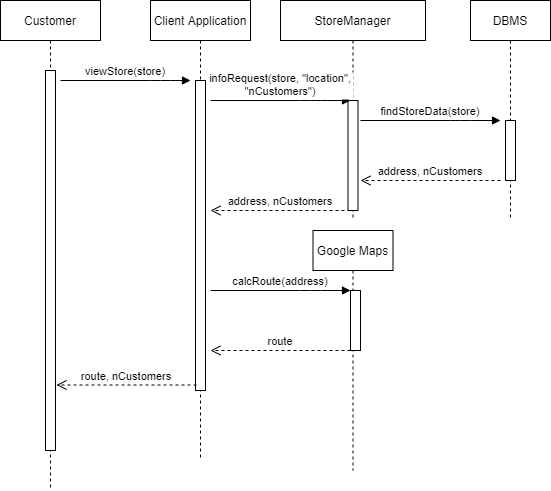

The diagram above was exported from draw.io. Its source (the exported page's mxGraphModel, read from the mxfile embedded in the PNG):
<mxGraphModel dx="1038" dy="647" grid="1" gridSize="10" guides="1" tooltips="1" connect="1" arrows="1" fold="1" page="1" pageScale="1" pageWidth="827" pageHeight="1169" math="0" shadow="0">
  <root>
    <mxCell id="0" />
    <mxCell id="1" parent="0" />
    <mxCell id="-PfJENZtedv4T7wmFbJl-3" value="Customer" style="shape=umlLifeline;perimeter=lifelinePerimeter;container=1;collapsible=0;recursiveResize=0;rounded=0;shadow=0;strokeWidth=1;" parent="1" vertex="1">
      <mxGeometry x="64" y="80" width="100" height="490" as="geometry" />
    </mxCell>
    <mxCell id="-PfJENZtedv4T7wmFbJl-4" value="" style="points=[];perimeter=orthogonalPerimeter;rounded=0;shadow=0;strokeWidth=1;" parent="-PfJENZtedv4T7wmFbJl-3" vertex="1">
      <mxGeometry x="45" y="70" width="10" height="380" as="geometry" />
    </mxCell>
    <mxCell id="-PfJENZtedv4T7wmFbJl-6" value="Client Application" style="shape=umlLifeline;perimeter=lifelinePerimeter;container=1;collapsible=0;recursiveResize=0;rounded=0;shadow=0;strokeWidth=1;" parent="1" vertex="1">
      <mxGeometry x="214" y="80" width="100" height="460" as="geometry" />
    </mxCell>
    <mxCell id="-PfJENZtedv4T7wmFbJl-7" value="" style="points=[];perimeter=orthogonalPerimeter;rounded=0;shadow=0;strokeWidth=1;" parent="-PfJENZtedv4T7wmFbJl-6" vertex="1">
      <mxGeometry x="45" y="80" width="10" height="310" as="geometry" />
    </mxCell>
    <mxCell id="-PfJENZtedv4T7wmFbJl-10" value="viewStore(store)" style="verticalAlign=bottom;endArrow=block;shadow=0;strokeWidth=1;" parent="1" edge="1">
      <mxGeometry relative="1" as="geometry">
        <mxPoint x="124" y="160" as="sourcePoint" />
        <mxPoint x="254" y="160" as="targetPoint" />
        <Array as="points">
          <mxPoint x="224" y="160" />
        </Array>
      </mxGeometry>
    </mxCell>
    <mxCell id="-PfJENZtedv4T7wmFbJl-11" value="StoreManager" style="shape=umlLifeline;perimeter=lifelinePerimeter;container=1;collapsible=0;recursiveResize=0;rounded=0;shadow=0;strokeWidth=1;" parent="1" vertex="1">
      <mxGeometry x="344" y="80" width="145" height="220" as="geometry" />
    </mxCell>
    <mxCell id="-PfJENZtedv4T7wmFbJl-12" value="" style="points=[];perimeter=orthogonalPerimeter;rounded=0;shadow=0;strokeWidth=1;" parent="-PfJENZtedv4T7wmFbJl-11" vertex="1">
      <mxGeometry x="67.5" y="100" width="10" height="110" as="geometry" />
    </mxCell>
    <mxCell id="-PfJENZtedv4T7wmFbJl-16" value="DBMS" style="shape=umlLifeline;perimeter=lifelinePerimeter;container=1;collapsible=0;recursiveResize=0;rounded=0;shadow=0;strokeWidth=1;" parent="1" vertex="1">
      <mxGeometry x="534" y="80" width="80" height="220" as="geometry" />
    </mxCell>
    <mxCell id="-PfJENZtedv4T7wmFbJl-17" value="" style="points=[];perimeter=orthogonalPerimeter;rounded=0;shadow=0;strokeWidth=1;" parent="-PfJENZtedv4T7wmFbJl-16" vertex="1">
      <mxGeometry x="35" y="120" width="10" height="60" as="geometry" />
    </mxCell>
    <mxCell id="-PfJENZtedv4T7wmFbJl-22" value="infoRequest(store, &quot;location&quot;, &#10;&quot;nCustomers&quot;)" style="verticalAlign=bottom;endArrow=block;shadow=0;strokeWidth=1;" parent="1" edge="1">
      <mxGeometry relative="1" as="geometry">
        <mxPoint x="274" y="180" as="sourcePoint" />
        <mxPoint x="414" y="180" as="targetPoint" />
        <Array as="points">
          <mxPoint x="374" y="180" />
        </Array>
      </mxGeometry>
    </mxCell>
    <mxCell id="-PfJENZtedv4T7wmFbJl-23" value="address, nCustomers" style="verticalAlign=bottom;endArrow=open;dashed=1;endSize=8;shadow=0;strokeWidth=1;" parent="1" edge="1">
      <mxGeometry relative="1" as="geometry">
        <mxPoint x="274" y="290" as="targetPoint" />
        <mxPoint x="414" y="290" as="sourcePoint" />
      </mxGeometry>
    </mxCell>
    <mxCell id="-PfJENZtedv4T7wmFbJl-26" value="findStoreData(store)" style="verticalAlign=bottom;endArrow=block;shadow=0;strokeWidth=1;" parent="1" edge="1">
      <mxGeometry relative="1" as="geometry">
        <mxPoint x="424" y="200" as="sourcePoint" />
        <mxPoint x="564" y="200" as="targetPoint" />
        <Array as="points">
          <mxPoint x="524" y="200" />
        </Array>
      </mxGeometry>
    </mxCell>
    <mxCell id="-PfJENZtedv4T7wmFbJl-29" value="address, nCustomers" style="verticalAlign=bottom;endArrow=open;dashed=1;endSize=8;shadow=0;strokeWidth=1;" parent="1" edge="1">
      <mxGeometry relative="1" as="geometry">
        <mxPoint x="424" y="260" as="targetPoint" />
        <mxPoint x="564" y="260" as="sourcePoint" />
        <mxPoint as="offset" />
      </mxGeometry>
    </mxCell>
    <mxCell id="-PfJENZtedv4T7wmFbJl-40" value="Google Maps" style="shape=umlLifeline;perimeter=lifelinePerimeter;container=1;collapsible=0;recursiveResize=0;rounded=0;shadow=0;strokeWidth=1;" parent="1" vertex="1">
      <mxGeometry x="376.5" y="310" width="80" height="240" as="geometry" />
    </mxCell>
    <mxCell id="-PfJENZtedv4T7wmFbJl-41" value="" style="points=[];perimeter=orthogonalPerimeter;rounded=0;shadow=0;strokeWidth=1;" parent="-PfJENZtedv4T7wmFbJl-40" vertex="1">
      <mxGeometry x="37.5" y="60" width="10" height="60" as="geometry" />
    </mxCell>
    <mxCell id="-PfJENZtedv4T7wmFbJl-42" value="calcRoute(address)" style="verticalAlign=bottom;endArrow=block;shadow=0;strokeWidth=1;" parent="1" edge="1">
      <mxGeometry relative="1" as="geometry">
        <mxPoint x="274" y="370" as="sourcePoint" />
        <mxPoint x="414" y="370" as="targetPoint" />
        <Array as="points">
          <mxPoint x="374" y="370" />
        </Array>
      </mxGeometry>
    </mxCell>
    <mxCell id="-PfJENZtedv4T7wmFbJl-43" value="route" style="verticalAlign=bottom;endArrow=open;dashed=1;endSize=8;shadow=0;strokeWidth=1;" parent="1" edge="1">
      <mxGeometry relative="1" as="geometry">
        <mxPoint x="274" y="430" as="targetPoint" />
        <mxPoint x="414" y="430" as="sourcePoint" />
        <mxPoint as="offset" />
      </mxGeometry>
    </mxCell>
    <mxCell id="-PfJENZtedv4T7wmFbJl-44" value="route, nCustomers" style="verticalAlign=bottom;endArrow=open;dashed=1;endSize=8;shadow=0;strokeWidth=1;" parent="1" edge="1">
      <mxGeometry relative="1" as="geometry">
        <mxPoint x="120" y="464.5" as="targetPoint" />
        <mxPoint x="260" y="464.5" as="sourcePoint" />
        <mxPoint as="offset" />
      </mxGeometry>
    </mxCell>
  </root>
</mxGraphModel>